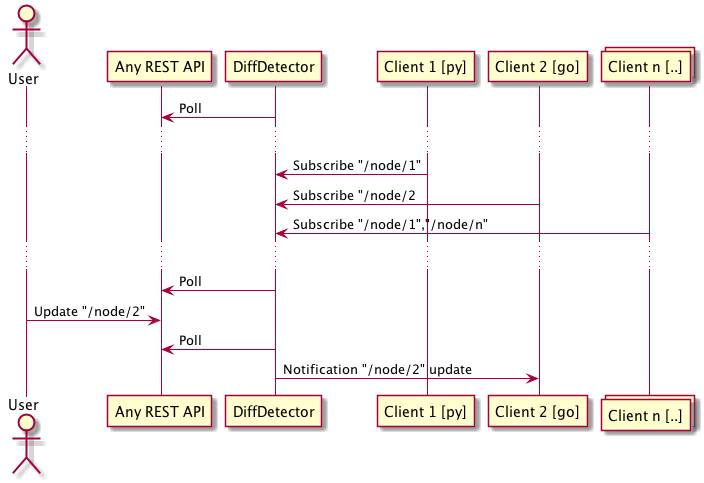

The diagram above was rendered by PlantUML. Its source (embedded in the PNG):
@startuml

actor User
participant "Any REST API"
DiffDetector->"Any REST API" : Poll
...
"Client 1 [py]"->DiffDetector : Subscribe "/node/1"
"Client 2 [go]"->DiffDetector : Subscribe "/node/2
collections "Client n [..]"
"Client n [..]"->DiffDetector : Subscribe "/node/1","/node/n"
...
DiffDetector->"Any REST API" : Poll
User->"Any REST API" : Update "/node/2"
DiffDetector->"Any REST API" : Poll
DiffDetector->"Client 2 [go]": Notification "/node/2" update
@enduml